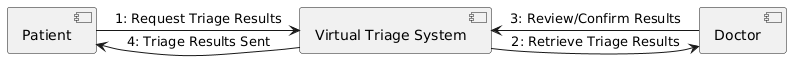

The diagram above was rendered by PlantUML. Its source (embedded in the PNG):
@startuml
' View Triage Results Process
[Patient] -right-> [Virtual Triage System] : 1: Request Triage Results
[Virtual Triage System] -right-> [Doctor] : 2: Retrieve Triage Results
[Doctor] -left-> [Virtual Triage System] : 3: Review/Confirm Results
[Virtual Triage System] -left-> [Patient] : 4: Triage Results Sent
@enduml